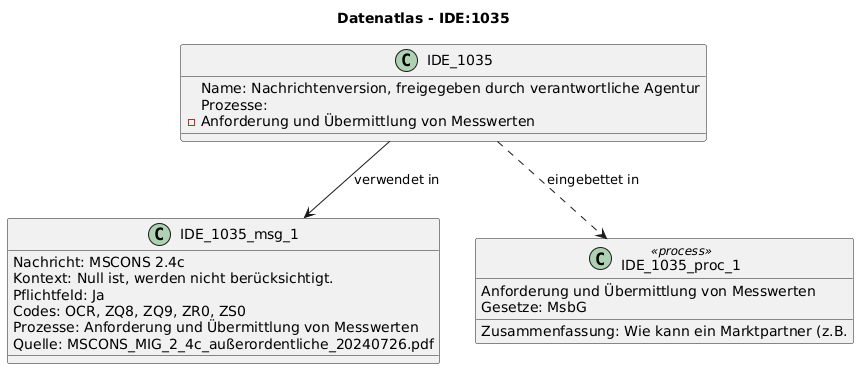

The diagram above was rendered by PlantUML. Its source (embedded in the PNG):
@startuml
title Datenatlas - IDE:1035
class IDE_1035 {
  Name: Nachrichtenversion, freigegeben durch verantwortliche Agentur
  Prozesse:
    - Anforderung und Übermittlung von Messwerten
}
class IDE_1035_msg_1 {
  Nachricht: MSCONS 2.4c
  Kontext: Null ist, werden nicht berücksichtigt.
  Pflichtfeld: Ja
  Codes: OCR, ZQ8, ZQ9, ZR0, ZS0
  Prozesse: Anforderung und Übermittlung von Messwerten
  Quelle: MSCONS_MIG_2_4c_außerordentliche_20240726.pdf
}
IDE_1035 --> IDE_1035_msg_1 : verwendet in
class IDE_1035_proc_1 <<process>> {
  Anforderung und Übermittlung von Messwerten
  Gesetze: MsbG
  Zusammenfassung: Wie kann ein Marktpartner (z.B.
}
IDE_1035 ..> IDE_1035_proc_1 : eingebettet in
@enduml